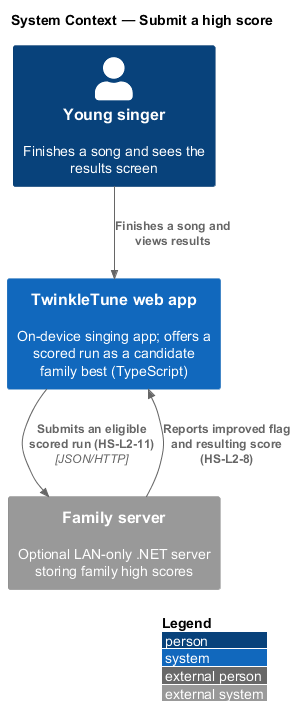

The diagram above was rendered by PlantUML. Its source (embedded in the PNG):
@startuml
!include <C4/C4_Context>
LAYOUT_WITH_LEGEND()
title System Context — Submit a high score

Person(singer, "Young singer", "Finishes a song and sees the results screen")
System(app, "TwinkleTune web app", "On-device singing app; offers a scored run as a candidate family best (TypeScript)")
System_Ext(server, "Family server", "Optional LAN-only .NET server storing family high scores")

Rel(singer, app, "Finishes a song and views results")
Rel(app, server, "Submits an eligible scored run (HS-L2-11)", "JSON/HTTP")
Rel_Back(app, server, "Reports improved flag and resulting score (HS-L2-8)")
@enduml